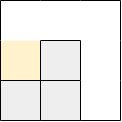

The diagram above was exported from draw.io. Its source (the exported page's mxGraphModel, read from the mxfile embedded in the PNG):
<mxGraphModel dx="1038" dy="536" grid="1" gridSize="10" guides="1" tooltips="1" connect="1" arrows="1" fold="1" page="1" pageScale="1" pageWidth="850" pageHeight="1100" math="0" shadow="0">
  <root>
    <mxCell id="0" />
    <mxCell id="1" parent="0" />
    <mxCell id="9XE3LixvWuyNj03zyTbZ-73" value="" style="rounded=0;whiteSpace=wrap;html=1;fillColor=#eeeeee;strokeColor=none;" parent="1" vertex="1">
      <mxGeometry x="480" y="440" width="40" height="40" as="geometry" />
    </mxCell>
    <mxCell id="9XE3LixvWuyNj03zyTbZ-79" value="" style="rounded=0;whiteSpace=wrap;html=1;fillColor=#eeeeee;strokeColor=none;" parent="1" vertex="1">
      <mxGeometry x="480" y="400" width="40" height="40" as="geometry" />
    </mxCell>
    <mxCell id="9XE3LixvWuyNj03zyTbZ-88" value="" style="rounded=0;whiteSpace=wrap;html=1;fillColor=#eeeeee;strokeColor=none;" parent="1" vertex="1">
      <mxGeometry x="520" y="400" width="40" height="40" as="geometry" />
    </mxCell>
    <mxCell id="9XE3LixvWuyNj03zyTbZ-89" value="" style="rounded=0;whiteSpace=wrap;html=1;strokeColor=none;" parent="1" vertex="1">
      <mxGeometry x="560" y="440" width="40" height="40" as="geometry" />
    </mxCell>
    <mxCell id="9XE3LixvWuyNj03zyTbZ-90" value="" style="rounded=0;whiteSpace=wrap;html=1;fillColor=#eeeeee;strokeColor=none;" parent="1" vertex="1">
      <mxGeometry x="520" y="440" width="40" height="40" as="geometry" />
    </mxCell>
    <mxCell id="9XE3LixvWuyNj03zyTbZ-91" value="" style="rounded=0;whiteSpace=wrap;html=1;fillColor=#fff2cc;strokeColor=none;gradientColor=none;" parent="1" vertex="1">
      <mxGeometry x="480" y="400" width="40" height="40" as="geometry" />
    </mxCell>
    <mxCell id="9XE3LixvWuyNj03zyTbZ-103" value="" style="endArrow=none;html=1;rounded=0;entryX=1;entryY=1;entryDx=0;entryDy=0;exitX=0;exitY=0;exitDx=0;exitDy=0;" parent="1" edge="1">
      <mxGeometry width="50" height="50" relative="1" as="geometry">
        <mxPoint x="480" y="480" as="sourcePoint" />
        <mxPoint x="520" y="480" as="targetPoint" />
      </mxGeometry>
    </mxCell>
    <mxCell id="9XE3LixvWuyNj03zyTbZ-104" value="" style="endArrow=none;html=1;rounded=0;entryX=1;entryY=1;entryDx=0;entryDy=0;exitX=0;exitY=0;exitDx=0;exitDy=0;" parent="1" edge="1">
      <mxGeometry width="50" height="50" relative="1" as="geometry">
        <mxPoint x="520" y="480" as="sourcePoint" />
        <mxPoint x="560" y="480" as="targetPoint" />
      </mxGeometry>
    </mxCell>
    <mxCell id="9XE3LixvWuyNj03zyTbZ-105" value="" style="endArrow=none;html=1;rounded=0;entryX=1;entryY=1;entryDx=0;entryDy=0;exitX=0;exitY=0;exitDx=0;exitDy=0;" parent="1" edge="1">
      <mxGeometry width="50" height="50" relative="1" as="geometry">
        <mxPoint x="560" y="480" as="sourcePoint" />
        <mxPoint x="600" y="480" as="targetPoint" />
      </mxGeometry>
    </mxCell>
    <mxCell id="9XE3LixvWuyNj03zyTbZ-106" value="" style="endArrow=none;html=1;rounded=0;entryX=1;entryY=1;entryDx=0;entryDy=0;exitX=0;exitY=0;exitDx=0;exitDy=0;" parent="1" edge="1">
      <mxGeometry width="50" height="50" relative="1" as="geometry">
        <mxPoint x="480" y="440" as="sourcePoint" />
        <mxPoint x="520" y="440" as="targetPoint" />
      </mxGeometry>
    </mxCell>
    <mxCell id="9XE3LixvWuyNj03zyTbZ-107" value="" style="endArrow=none;html=1;rounded=0;entryX=1;entryY=1;entryDx=0;entryDy=0;exitX=0;exitY=0;exitDx=0;exitDy=0;" parent="1" edge="1">
      <mxGeometry width="50" height="50" relative="1" as="geometry">
        <mxPoint x="520" y="440" as="sourcePoint" />
        <mxPoint x="560" y="440" as="targetPoint" />
      </mxGeometry>
    </mxCell>
    <mxCell id="9XE3LixvWuyNj03zyTbZ-133" value="" style="endArrow=none;html=1;rounded=0;exitX=1;exitY=1;exitDx=0;exitDy=0;entryX=1;entryY=0;entryDx=0;entryDy=0;" parent="1" source="9XE3LixvWuyNj03zyTbZ-89" target="9XE3LixvWuyNj03zyTbZ-89" edge="1">
      <mxGeometry width="50" height="50" relative="1" as="geometry">
        <mxPoint x="620" y="470" as="sourcePoint" />
        <mxPoint x="630" y="450" as="targetPoint" />
      </mxGeometry>
    </mxCell>
    <mxCell id="9XE3LixvWuyNj03zyTbZ-138" value="" style="endArrow=none;html=1;rounded=0;entryX=1;entryY=1;entryDx=0;entryDy=0;exitX=1;exitY=1;exitDx=0;exitDy=0;" parent="1" edge="1">
      <mxGeometry width="50" height="50" relative="1" as="geometry">
        <mxPoint x="560" y="480" as="sourcePoint" />
        <mxPoint x="560" y="440" as="targetPoint" />
      </mxGeometry>
    </mxCell>
    <mxCell id="9XE3LixvWuyNj03zyTbZ-139" value="" style="endArrow=none;html=1;rounded=0;entryX=1;entryY=1;entryDx=0;entryDy=0;" parent="1" edge="1">
      <mxGeometry width="50" height="50" relative="1" as="geometry">
        <mxPoint x="560" y="440" as="sourcePoint" />
        <mxPoint x="560" y="400" as="targetPoint" />
      </mxGeometry>
    </mxCell>
    <mxCell id="9XE3LixvWuyNj03zyTbZ-143" value="" style="endArrow=none;html=1;rounded=0;entryX=1;entryY=1;entryDx=0;entryDy=0;exitX=1;exitY=1;exitDx=0;exitDy=0;" parent="1" edge="1">
      <mxGeometry width="50" height="50" relative="1" as="geometry">
        <mxPoint x="520" y="480" as="sourcePoint" />
        <mxPoint x="520" y="440" as="targetPoint" />
      </mxGeometry>
    </mxCell>
    <mxCell id="9XE3LixvWuyNj03zyTbZ-144" value="" style="endArrow=none;html=1;rounded=0;entryX=1;entryY=1;entryDx=0;entryDy=0;" parent="1" edge="1">
      <mxGeometry width="50" height="50" relative="1" as="geometry">
        <mxPoint x="520" y="440" as="sourcePoint" />
        <mxPoint x="520" y="400" as="targetPoint" />
      </mxGeometry>
    </mxCell>
    <mxCell id="9XE3LixvWuyNj03zyTbZ-148" value="" style="endArrow=none;html=1;rounded=0;entryX=1;entryY=1;entryDx=0;entryDy=0;exitX=1;exitY=1;exitDx=0;exitDy=0;" parent="1" edge="1">
      <mxGeometry width="50" height="50" relative="1" as="geometry">
        <mxPoint x="480" y="480" as="sourcePoint" />
        <mxPoint x="480" y="440" as="targetPoint" />
      </mxGeometry>
    </mxCell>
    <mxCell id="9XE3LixvWuyNj03zyTbZ-149" value="" style="endArrow=none;html=1;rounded=0;entryX=1;entryY=1;entryDx=0;entryDy=0;" parent="1" edge="1">
      <mxGeometry width="50" height="50" relative="1" as="geometry">
        <mxPoint x="480" y="440" as="sourcePoint" />
        <mxPoint x="480" y="400" as="targetPoint" />
      </mxGeometry>
    </mxCell>
    <mxCell id="YPl59NrZBRqI30oTwh_T-4" value="" style="rounded=0;whiteSpace=wrap;html=1;strokeColor=none;" parent="1" vertex="1">
      <mxGeometry x="560" y="400" width="40" height="40" as="geometry" />
    </mxCell>
    <mxCell id="YPl59NrZBRqI30oTwh_T-6" value="" style="endArrow=none;html=1;rounded=0;entryX=1;entryY=1;entryDx=0;entryDy=0;" parent="1" edge="1">
      <mxGeometry width="50" height="50" relative="1" as="geometry">
        <mxPoint x="560" y="440" as="sourcePoint" />
        <mxPoint x="560" y="400" as="targetPoint" />
      </mxGeometry>
    </mxCell>
    <mxCell id="9XE3LixvWuyNj03zyTbZ-134" value="" style="endArrow=none;html=1;rounded=0;entryX=1;entryY=1;entryDx=0;entryDy=0;" parent="1" edge="1">
      <mxGeometry width="50" height="50" relative="1" as="geometry">
        <mxPoint x="600" y="440" as="sourcePoint" />
        <mxPoint x="600" y="400" as="targetPoint" />
      </mxGeometry>
    </mxCell>
    <mxCell id="YPl59NrZBRqI30oTwh_T-7" value="" style="rounded=0;whiteSpace=wrap;html=1;strokeColor=none;" parent="1" vertex="1">
      <mxGeometry x="560" y="360" width="40" height="40" as="geometry" />
    </mxCell>
    <mxCell id="9XE3LixvWuyNj03zyTbZ-135" value="" style="endArrow=none;html=1;rounded=0;entryX=1;entryY=1;entryDx=0;entryDy=0;" parent="1" edge="1">
      <mxGeometry width="50" height="50" relative="1" as="geometry">
        <mxPoint x="600" y="400" as="sourcePoint" />
        <mxPoint x="600" y="360" as="targetPoint" />
      </mxGeometry>
    </mxCell>
    <mxCell id="YPl59NrZBRqI30oTwh_T-8" value="" style="rounded=0;whiteSpace=wrap;html=1;strokeColor=none;" parent="1" vertex="1">
      <mxGeometry x="520" y="360" width="40" height="40" as="geometry" />
    </mxCell>
    <mxCell id="YPl59NrZBRqI30oTwh_T-9" value="" style="rounded=0;whiteSpace=wrap;html=1;strokeColor=none;" parent="1" vertex="1">
      <mxGeometry x="480" y="360" width="40" height="40" as="geometry" />
    </mxCell>
    <mxCell id="9XE3LixvWuyNj03zyTbZ-115" value="" style="endArrow=none;html=1;rounded=0;entryX=1;entryY=1;entryDx=0;entryDy=0;exitX=0;exitY=0;exitDx=0;exitDy=0;" parent="1" edge="1">
      <mxGeometry width="50" height="50" relative="1" as="geometry">
        <mxPoint x="480" y="360" as="sourcePoint" />
        <mxPoint x="520" y="360" as="targetPoint" />
      </mxGeometry>
    </mxCell>
    <mxCell id="9XE3LixvWuyNj03zyTbZ-117" value="" style="endArrow=none;html=1;rounded=0;entryX=1;entryY=1;entryDx=0;entryDy=0;exitX=0;exitY=0;exitDx=0;exitDy=0;" parent="1" edge="1">
      <mxGeometry width="50" height="50" relative="1" as="geometry">
        <mxPoint x="560" y="360" as="sourcePoint" />
        <mxPoint x="600" y="360" as="targetPoint" />
      </mxGeometry>
    </mxCell>
    <mxCell id="9XE3LixvWuyNj03zyTbZ-116" value="" style="endArrow=none;html=1;rounded=0;entryX=1;entryY=1;entryDx=0;entryDy=0;exitX=0;exitY=0;exitDx=0;exitDy=0;" parent="1" edge="1">
      <mxGeometry width="50" height="50" relative="1" as="geometry">
        <mxPoint x="520" y="360" as="sourcePoint" />
        <mxPoint x="560" y="360" as="targetPoint" />
      </mxGeometry>
    </mxCell>
    <mxCell id="9XE3LixvWuyNj03zyTbZ-150" value="" style="endArrow=none;html=1;rounded=0;entryX=1;entryY=1;entryDx=0;entryDy=0;" parent="1" edge="1">
      <mxGeometry width="50" height="50" relative="1" as="geometry">
        <mxPoint x="480" y="400" as="sourcePoint" />
        <mxPoint x="480" y="360" as="targetPoint" />
      </mxGeometry>
    </mxCell>
    <mxCell id="9XE3LixvWuyNj03zyTbZ-119" value="" style="endArrow=none;html=1;rounded=0;entryX=1;entryY=1;entryDx=0;entryDy=0;exitX=0;exitY=0;exitDx=0;exitDy=0;" parent="1" edge="1">
      <mxGeometry width="50" height="50" relative="1" as="geometry">
        <mxPoint x="520" y="400" as="sourcePoint" />
        <mxPoint x="560" y="400" as="targetPoint" />
      </mxGeometry>
    </mxCell>
  </root>
</mxGraphModel>